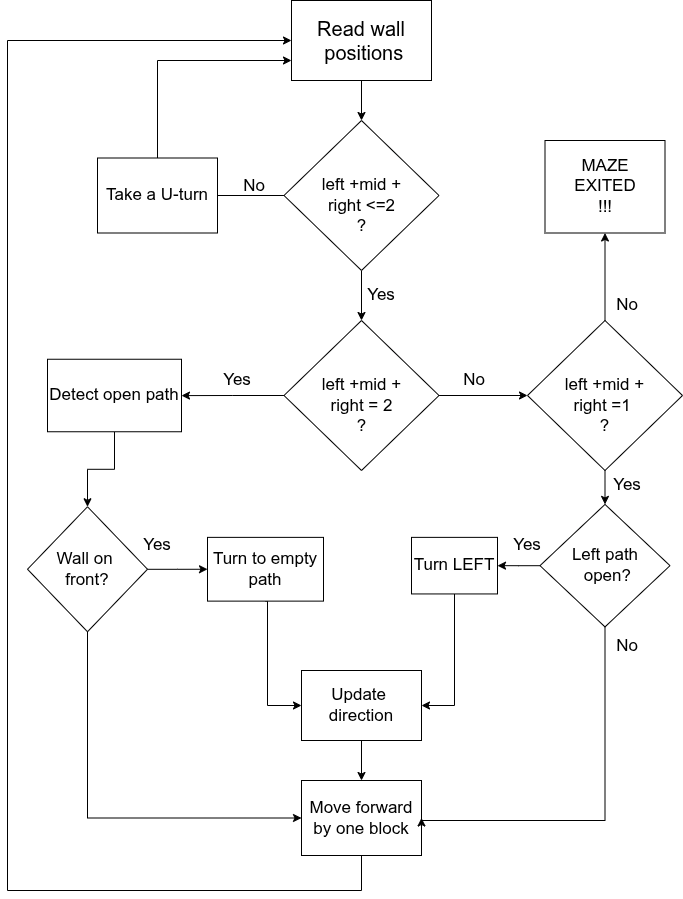

The diagram above was exported from draw.io. Its source (the exported page's mxGraphModel, read from the mxfile embedded in the PNG):
<mxGraphModel dx="1414" dy="804" grid="1" gridSize="10" guides="1" tooltips="1" connect="1" arrows="1" fold="1" page="1" pageScale="1" pageWidth="827" pageHeight="1169" background="#ffffff" math="0" shadow="0">
  <root>
    <mxCell id="0" />
    <mxCell id="1" parent="0" />
    <mxCell id="5XThT4KmcToRtkvMsZnY-5" edge="1" parent="1" source="5XThT4KmcToRtkvMsZnY-1" style="edgeStyle=orthogonalEdgeStyle;rounded=0;orthogonalLoop=1;jettySize=auto;html=1;entryX=0.5;entryY=0;entryDx=0;entryDy=0;" target="5XThT4KmcToRtkvMsZnY-3">
      <mxGeometry relative="1" as="geometry" />
    </mxCell>
    <mxCell id="5XThT4KmcToRtkvMsZnY-1" parent="1" style="rounded=0;whiteSpace=wrap;html=1;" value="&lt;font style=&quot;font-size: 20px;&quot;&gt;Read wall&lt;/font&gt;&lt;div&gt;&lt;font style=&quot;font-size: 20px;&quot;&gt;&amp;nbsp;positions&lt;/font&gt;&lt;/div&gt;" vertex="1">
      <mxGeometry height="80" width="140" x="364" y="100" as="geometry" />
    </mxCell>
    <mxCell id="5XThT4KmcToRtkvMsZnY-6" edge="1" parent="1" source="5XThT4KmcToRtkvMsZnY-3" style="edgeStyle=orthogonalEdgeStyle;rounded=0;orthogonalLoop=1;jettySize=auto;html=1;entryX=1;entryY=0.5;entryDx=0;entryDy=0;">
      <mxGeometry relative="1" as="geometry">
        <mxPoint x="274" y="295" as="targetPoint" />
      </mxGeometry>
    </mxCell>
    <mxCell id="5XThT4KmcToRtkvMsZnY-11" edge="1" parent="1" source="5XThT4KmcToRtkvMsZnY-3" style="edgeStyle=orthogonalEdgeStyle;rounded=0;orthogonalLoop=1;jettySize=auto;html=1;entryX=0.5;entryY=0;entryDx=0;entryDy=0;" target="5XThT4KmcToRtkvMsZnY-10">
      <mxGeometry relative="1" as="geometry" />
    </mxCell>
    <mxCell id="5XThT4KmcToRtkvMsZnY-3" parent="1" style="rhombus;whiteSpace=wrap;html=1;" value="&lt;div&gt;&lt;font style=&quot;font-size: 17px;&quot;&gt;&lt;br&gt;&lt;/font&gt;&lt;/div&gt;&lt;font style=&quot;font-size: 17px;&quot;&gt;&lt;div&gt;&lt;span style=&quot;background-color: transparent; color: light-dark(rgb(0, 0, 0), rgb(255, 255, 255));&quot;&gt;left +mid +&lt;/span&gt;&lt;/div&gt;&lt;/font&gt;&lt;div&gt;&lt;font style=&quot;font-size: 17px;&quot;&gt;right &amp;lt;=2&lt;/font&gt;&lt;div&gt;&lt;font style=&quot;font-size: 17px;&quot;&gt;?&lt;/font&gt;&lt;/div&gt;&lt;/div&gt;" vertex="1">
      <mxGeometry height="150" width="155" x="356.5" y="220" as="geometry" />
    </mxCell>
    <mxCell id="5XThT4KmcToRtkvMsZnY-8" parent="1" style="text;html=1;whiteSpace=wrap;strokeColor=none;fillColor=none;align=center;verticalAlign=middle;rounded=0;" value="&lt;font style=&quot;font-size: 17px;&quot;&gt;Yes&lt;/font&gt;" vertex="1">
      <mxGeometry height="30" width="60" x="424" y="380" as="geometry" />
    </mxCell>
    <mxCell id="5XThT4KmcToRtkvMsZnY-14" edge="1" parent="1" source="5XThT4KmcToRtkvMsZnY-10" style="edgeStyle=orthogonalEdgeStyle;rounded=0;orthogonalLoop=1;jettySize=auto;html=1;" target="5XThT4KmcToRtkvMsZnY-13">
      <mxGeometry relative="1" as="geometry" />
    </mxCell>
    <mxCell id="5XThT4KmcToRtkvMsZnY-40" edge="1" parent="1" source="5XThT4KmcToRtkvMsZnY-10" style="edgeStyle=orthogonalEdgeStyle;rounded=0;orthogonalLoop=1;jettySize=auto;html=1;exitX=1;exitY=0.5;exitDx=0;exitDy=0;entryX=0;entryY=0.5;entryDx=0;entryDy=0;" target="5XThT4KmcToRtkvMsZnY-39">
      <mxGeometry relative="1" as="geometry" />
    </mxCell>
    <mxCell id="5XThT4KmcToRtkvMsZnY-10" parent="1" style="rhombus;whiteSpace=wrap;html=1;" value="&lt;div&gt;&lt;font style=&quot;font-size: 17px;&quot;&gt;&lt;br&gt;&lt;/font&gt;&lt;/div&gt;&lt;font style=&quot;font-size: 17px;&quot;&gt;&lt;div&gt;&lt;span style=&quot;background-color: transparent; color: light-dark(rgb(0, 0, 0), rgb(255, 255, 255));&quot;&gt;left +mid +&lt;/span&gt;&lt;/div&gt;&lt;/font&gt;&lt;div&gt;&lt;font style=&quot;font-size: 17px;&quot;&gt;right = 2&lt;/font&gt;&lt;div&gt;&lt;font style=&quot;font-size: 17px;&quot;&gt;?&lt;/font&gt;&lt;/div&gt;&lt;/div&gt;" vertex="1">
      <mxGeometry height="150" width="155" x="356.5" y="420" as="geometry" />
    </mxCell>
    <mxCell id="5XThT4KmcToRtkvMsZnY-12" parent="1" style="text;html=1;whiteSpace=wrap;strokeColor=none;fillColor=none;align=center;verticalAlign=middle;rounded=0;" value="&lt;span style=&quot;font-size: 17px;&quot;&gt;No&lt;/span&gt;" vertex="1">
      <mxGeometry height="30" width="60" x="296.5" y="271.25" as="geometry" />
    </mxCell>
    <mxCell id="5XThT4KmcToRtkvMsZnY-24" edge="1" parent="1" source="5XThT4KmcToRtkvMsZnY-13" style="edgeStyle=orthogonalEdgeStyle;rounded=0;orthogonalLoop=1;jettySize=auto;html=1;exitX=0.5;exitY=1;exitDx=0;exitDy=0;entryX=0.5;entryY=0;entryDx=0;entryDy=0;" target="5XThT4KmcToRtkvMsZnY-23">
      <mxGeometry relative="1" as="geometry" />
    </mxCell>
    <mxCell id="5XThT4KmcToRtkvMsZnY-13" parent="1" style="rounded=0;whiteSpace=wrap;html=1;" value="&lt;span style=&quot;font-size: 17px;&quot;&gt;Detect open path&lt;/span&gt;" vertex="1">
      <mxGeometry height="72.5" width="134" x="120" y="458.75" as="geometry" />
    </mxCell>
    <mxCell id="5XThT4KmcToRtkvMsZnY-15" parent="1" style="text;html=1;whiteSpace=wrap;strokeColor=none;fillColor=none;align=center;verticalAlign=middle;rounded=0;" value="&lt;font style=&quot;font-size: 17px;&quot;&gt;Yes&lt;/font&gt;" vertex="1">
      <mxGeometry height="30" width="60" x="280" y="465" as="geometry" />
    </mxCell>
    <mxCell id="5XThT4KmcToRtkvMsZnY-68" edge="1" parent="1" source="5XThT4KmcToRtkvMsZnY-16" style="edgeStyle=orthogonalEdgeStyle;rounded=0;orthogonalLoop=1;jettySize=auto;html=1;exitX=0.5;exitY=0;exitDx=0;exitDy=0;entryX=0;entryY=0.75;entryDx=0;entryDy=0;" target="5XThT4KmcToRtkvMsZnY-1">
      <mxGeometry relative="1" as="geometry">
        <Array as="points">
          <mxPoint x="230" y="160" />
        </Array>
      </mxGeometry>
    </mxCell>
    <mxCell id="5XThT4KmcToRtkvMsZnY-16" parent="1" style="rounded=0;whiteSpace=wrap;html=1;" value="&lt;span style=&quot;font-size: 17px;&quot;&gt;Take a U-turn&lt;/span&gt;" vertex="1">
      <mxGeometry height="75" width="120" x="170" y="257.5" as="geometry" />
    </mxCell>
    <mxCell id="5XThT4KmcToRtkvMsZnY-67" edge="1" parent="1" source="5XThT4KmcToRtkvMsZnY-21" style="edgeStyle=orthogonalEdgeStyle;rounded=0;orthogonalLoop=1;jettySize=auto;html=1;entryX=0;entryY=0.5;entryDx=0;entryDy=0;" target="5XThT4KmcToRtkvMsZnY-1">
      <mxGeometry relative="1" as="geometry">
        <Array as="points">
          <mxPoint x="434" y="990" />
          <mxPoint x="80" y="990" />
          <mxPoint x="80" y="140" />
        </Array>
      </mxGeometry>
    </mxCell>
    <mxCell id="5XThT4KmcToRtkvMsZnY-21" parent="1" style="rounded=0;whiteSpace=wrap;html=1;" value="&lt;span style=&quot;font-size: 17px;&quot;&gt;Move forward by one block&lt;/span&gt;" vertex="1">
      <mxGeometry height="75" width="120" x="374" y="880" as="geometry" />
    </mxCell>
    <mxCell id="5XThT4KmcToRtkvMsZnY-48" edge="1" parent="1" source="5XThT4KmcToRtkvMsZnY-23" style="edgeStyle=orthogonalEdgeStyle;rounded=0;orthogonalLoop=1;jettySize=auto;html=1;entryX=0;entryY=0.5;entryDx=0;entryDy=0;" target="5XThT4KmcToRtkvMsZnY-27">
      <mxGeometry relative="1" as="geometry" />
    </mxCell>
    <mxCell id="5XThT4KmcToRtkvMsZnY-58" edge="1" parent="1" source="5XThT4KmcToRtkvMsZnY-23" style="edgeStyle=orthogonalEdgeStyle;rounded=0;orthogonalLoop=1;jettySize=auto;html=1;entryX=0;entryY=0.5;entryDx=0;entryDy=0;" target="5XThT4KmcToRtkvMsZnY-21">
      <mxGeometry relative="1" as="geometry">
        <Array as="points">
          <mxPoint x="160" y="918" />
        </Array>
      </mxGeometry>
    </mxCell>
    <mxCell id="5XThT4KmcToRtkvMsZnY-23" parent="1" style="rhombus;whiteSpace=wrap;html=1;" value="&lt;span style=&quot;font-size: 17px;&quot;&gt;Wall on&amp;nbsp;&lt;/span&gt;&lt;div&gt;&lt;span style=&quot;font-size: 17px;&quot;&gt;front?&lt;/span&gt;&lt;/div&gt;" vertex="1">
      <mxGeometry height="125" width="120" x="100" y="606.25" as="geometry" />
    </mxCell>
    <mxCell id="5XThT4KmcToRtkvMsZnY-49" edge="1" parent="1" source="5XThT4KmcToRtkvMsZnY-27" style="edgeStyle=orthogonalEdgeStyle;rounded=0;orthogonalLoop=1;jettySize=auto;html=1;exitX=0.5;exitY=1;exitDx=0;exitDy=0;entryX=0;entryY=0.5;entryDx=0;entryDy=0;" target="5XThT4KmcToRtkvMsZnY-34">
      <mxGeometry relative="1" as="geometry">
        <Array as="points">
          <mxPoint x="340" y="701" />
          <mxPoint x="340" y="805" />
        </Array>
      </mxGeometry>
    </mxCell>
    <mxCell id="5XThT4KmcToRtkvMsZnY-27" parent="1" style="rounded=0;whiteSpace=wrap;html=1;" value="&lt;span style=&quot;font-size: 17px;&quot;&gt;Turn to empty path&lt;/span&gt;" vertex="1">
      <mxGeometry height="63.75" width="116" x="280" y="636.87" as="geometry" />
    </mxCell>
    <mxCell id="5XThT4KmcToRtkvMsZnY-52" edge="1" parent="1" source="5XThT4KmcToRtkvMsZnY-34" style="edgeStyle=orthogonalEdgeStyle;rounded=0;orthogonalLoop=1;jettySize=auto;html=1;exitX=0.5;exitY=1;exitDx=0;exitDy=0;entryX=0.5;entryY=0;entryDx=0;entryDy=0;" target="5XThT4KmcToRtkvMsZnY-21">
      <mxGeometry relative="1" as="geometry" />
    </mxCell>
    <mxCell id="5XThT4KmcToRtkvMsZnY-34" parent="1" style="rounded=0;whiteSpace=wrap;html=1;" value="&lt;span style=&quot;font-size: 17px;&quot;&gt;Update&amp;nbsp;&lt;/span&gt;&lt;div&gt;&lt;span style=&quot;font-size: 17px;&quot;&gt;direction&lt;/span&gt;&lt;/div&gt;" vertex="1">
      <mxGeometry height="70" width="120" x="374" y="770" as="geometry" />
    </mxCell>
    <mxCell id="5XThT4KmcToRtkvMsZnY-45" edge="1" parent="1" source="5XThT4KmcToRtkvMsZnY-39" style="edgeStyle=orthogonalEdgeStyle;rounded=0;orthogonalLoop=1;jettySize=auto;html=1;exitX=0.5;exitY=1;exitDx=0;exitDy=0;entryX=0.5;entryY=0;entryDx=0;entryDy=0;" target="5XThT4KmcToRtkvMsZnY-44">
      <mxGeometry relative="1" as="geometry" />
    </mxCell>
    <mxCell id="5XThT4KmcToRtkvMsZnY-65" edge="1" parent="1" source="5XThT4KmcToRtkvMsZnY-39" style="edgeStyle=orthogonalEdgeStyle;rounded=0;orthogonalLoop=1;jettySize=auto;html=1;entryX=0.5;entryY=1;entryDx=0;entryDy=0;" target="5XThT4KmcToRtkvMsZnY-64">
      <mxGeometry relative="1" as="geometry" />
    </mxCell>
    <mxCell id="5XThT4KmcToRtkvMsZnY-39" parent="1" style="rhombus;whiteSpace=wrap;html=1;" value="&lt;div&gt;&lt;font style=&quot;font-size: 17px;&quot;&gt;&lt;br&gt;&lt;/font&gt;&lt;/div&gt;&lt;font style=&quot;font-size: 17px;&quot;&gt;&lt;div&gt;&lt;span style=&quot;background-color: transparent; color: light-dark(rgb(0, 0, 0), rgb(255, 255, 255));&quot;&gt;left +mid +&lt;/span&gt;&lt;/div&gt;&lt;/font&gt;&lt;div&gt;&lt;font style=&quot;font-size: 17px;&quot;&gt;right =1&amp;nbsp;&lt;/font&gt;&lt;div&gt;&lt;font style=&quot;font-size: 17px;&quot;&gt;?&lt;/font&gt;&lt;/div&gt;&lt;/div&gt;" vertex="1">
      <mxGeometry height="150" width="155" x="600" y="420" as="geometry" />
    </mxCell>
    <mxCell id="5XThT4KmcToRtkvMsZnY-41" parent="1" style="text;html=1;whiteSpace=wrap;strokeColor=none;fillColor=none;align=center;verticalAlign=middle;rounded=0;" value="&lt;span style=&quot;font-size: 17px;&quot;&gt;No&lt;/span&gt;" vertex="1">
      <mxGeometry height="30" width="60" x="517" y="465" as="geometry" />
    </mxCell>
    <mxCell id="5XThT4KmcToRtkvMsZnY-56" edge="1" parent="1" source="5XThT4KmcToRtkvMsZnY-44" style="edgeStyle=orthogonalEdgeStyle;rounded=0;orthogonalLoop=1;jettySize=auto;html=1;entryX=1;entryY=0.5;entryDx=0;entryDy=0;" target="5XThT4KmcToRtkvMsZnY-46">
      <mxGeometry relative="1" as="geometry" />
    </mxCell>
    <mxCell id="5XThT4KmcToRtkvMsZnY-60" edge="1" parent="1" source="5XThT4KmcToRtkvMsZnY-44" style="edgeStyle=orthogonalEdgeStyle;rounded=0;orthogonalLoop=1;jettySize=auto;html=1;entryX=1;entryY=0.5;entryDx=0;entryDy=0;" target="5XThT4KmcToRtkvMsZnY-21">
      <mxGeometry relative="1" as="geometry">
        <Array as="points">
          <mxPoint x="678" y="920" />
          <mxPoint x="494" y="920" />
        </Array>
      </mxGeometry>
    </mxCell>
    <mxCell id="5XThT4KmcToRtkvMsZnY-44" parent="1" style="rhombus;whiteSpace=wrap;html=1;" value="&lt;font style=&quot;font-size: 17px;&quot;&gt;Left path&lt;/font&gt;&lt;div&gt;&lt;font style=&quot;font-size: 17px;&quot;&gt;&amp;nbsp;open?&lt;/font&gt;&lt;/div&gt;" vertex="1">
      <mxGeometry height="122.5" width="130" x="612.5" y="603.91" as="geometry" />
    </mxCell>
    <mxCell id="5XThT4KmcToRtkvMsZnY-55" edge="1" parent="1" source="5XThT4KmcToRtkvMsZnY-46" style="edgeStyle=orthogonalEdgeStyle;rounded=0;orthogonalLoop=1;jettySize=auto;html=1;exitX=0.5;exitY=1;exitDx=0;exitDy=0;entryX=1;entryY=0.5;entryDx=0;entryDy=0;" target="5XThT4KmcToRtkvMsZnY-34">
      <mxGeometry relative="1" as="geometry" />
    </mxCell>
    <mxCell id="5XThT4KmcToRtkvMsZnY-46" parent="1" style="rounded=0;whiteSpace=wrap;html=1;" value="&lt;span style=&quot;font-size: 17px;&quot;&gt;Turn LEFT&lt;/span&gt;" vertex="1">
      <mxGeometry height="56.57" width="86" x="484" y="636.8699999999999" as="geometry" />
    </mxCell>
    <mxCell id="5XThT4KmcToRtkvMsZnY-57" parent="1" style="text;html=1;whiteSpace=wrap;strokeColor=none;fillColor=none;align=center;verticalAlign=middle;rounded=0;" value="&lt;font style=&quot;font-size: 17px;&quot;&gt;Yes&lt;/font&gt;" vertex="1">
      <mxGeometry height="30" width="60" x="200" y="630" as="geometry" />
    </mxCell>
    <mxCell id="5XThT4KmcToRtkvMsZnY-61" parent="1" style="text;html=1;whiteSpace=wrap;strokeColor=none;fillColor=none;align=center;verticalAlign=middle;rounded=0;" value="&lt;font style=&quot;font-size: 17px;&quot;&gt;Yes&lt;/font&gt;" vertex="1">
      <mxGeometry height="30" width="60" x="670" y="570" as="geometry" />
    </mxCell>
    <mxCell id="5XThT4KmcToRtkvMsZnY-62" parent="1" style="text;html=1;whiteSpace=wrap;strokeColor=none;fillColor=none;align=center;verticalAlign=middle;rounded=0;" value="&lt;font style=&quot;font-size: 17px;&quot;&gt;Yes&lt;/font&gt;" vertex="1">
      <mxGeometry height="30" width="60" x="570" y="630" as="geometry" />
    </mxCell>
    <mxCell id="5XThT4KmcToRtkvMsZnY-63" parent="1" style="text;html=1;whiteSpace=wrap;strokeColor=none;fillColor=none;align=center;verticalAlign=middle;rounded=0;" value="&lt;span style=&quot;font-size: 17px;&quot;&gt;No&lt;/span&gt;" vertex="1">
      <mxGeometry height="30" width="60" x="670" y="731.25" as="geometry" />
    </mxCell>
    <mxCell id="5XThT4KmcToRtkvMsZnY-64" parent="1" style="rounded=0;whiteSpace=wrap;html=1;" value="&lt;span style=&quot;font-size: 17px;&quot;&gt;MAZE&lt;/span&gt;&lt;div&gt;&lt;span style=&quot;font-size: 17px;&quot;&gt;EXITED&lt;/span&gt;&lt;/div&gt;&lt;div&gt;&lt;span style=&quot;font-size: 17px;&quot;&gt;!!!&lt;/span&gt;&lt;/div&gt;" vertex="1">
      <mxGeometry height="92.5" width="120" x="617.5" y="240" as="geometry" />
    </mxCell>
    <mxCell id="5XThT4KmcToRtkvMsZnY-66" parent="1" style="text;html=1;whiteSpace=wrap;strokeColor=none;fillColor=none;align=center;verticalAlign=middle;rounded=0;" value="&lt;span style=&quot;font-size: 17px;&quot;&gt;No&lt;/span&gt;" vertex="1">
      <mxGeometry height="30" width="60" x="670" y="390" as="geometry" />
    </mxCell>
  </root>
</mxGraphModel>